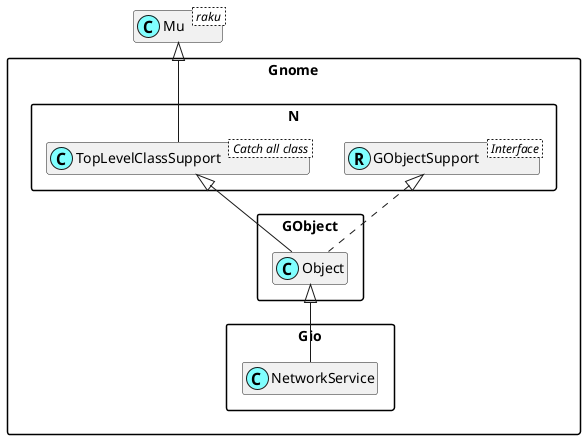

The diagram above was rendered by PlantUML. Its source (embedded in the PNG):
@startuml
'scale 0.8

skinparam packageStyle rectangle
skinparam stereotypeCBackgroundColor #80ffff
set namespaceSeparator ::
hide members

class Mu < raku >

class Gnome::N::TopLevelClassSupport < Catch all class >
Mu <|-- Gnome::N::TopLevelClassSupport

Interface Gnome::N::GObjectSupport < Interface >
class Gnome::N::GObjectSupport <<(R,#80ffff)>>
Gnome::GObject::Object <|-- Gnome::Gio::NetworkService
Gnome::N::TopLevelClassSupport <|-- Gnome::GObject::Object
Gnome::N::GObjectSupport <|. Gnome::GObject::Object

@enduml